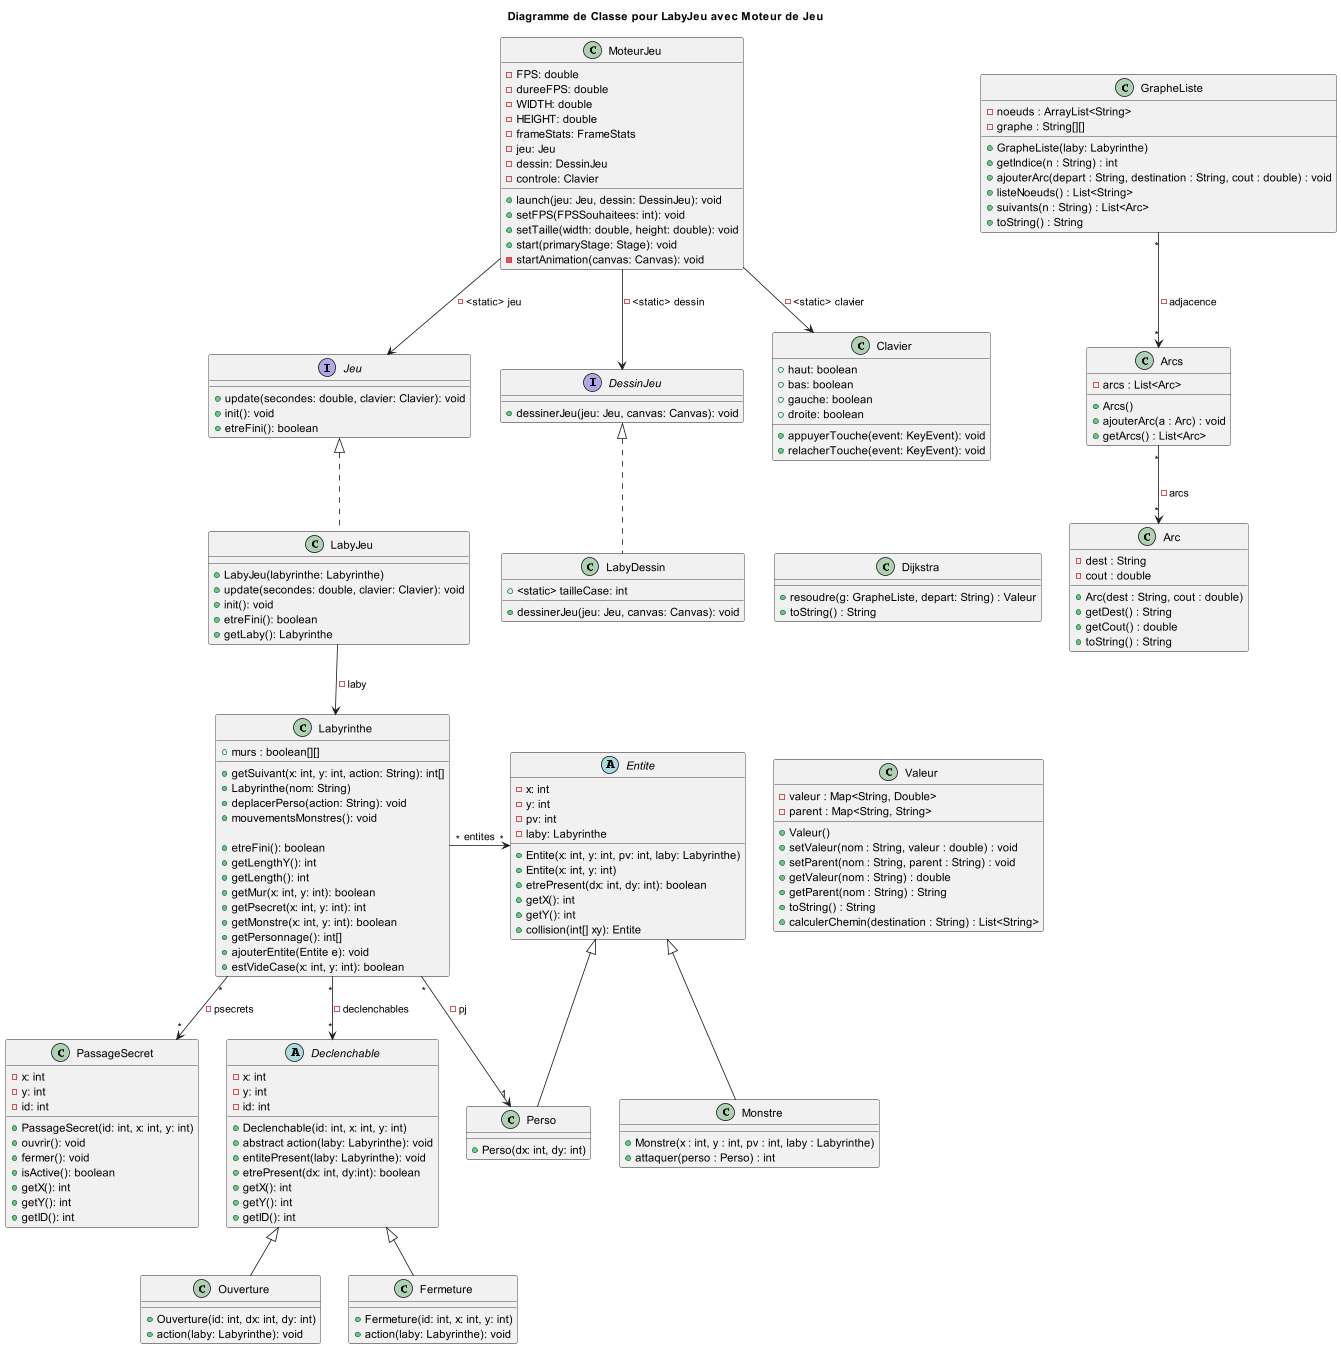

The diagram above was rendered by PlantUML. Its source (embedded in the PNG):
@startuml
title Diagramme de Classe pour LabyJeu avec Moteur de Jeu

interface Jeu {
    +update(secondes: double, clavier: Clavier): void
    +init(): void
    +etreFini(): boolean
}

class LabyJeu {

    +LabyJeu(labyrinthe: Labyrinthe)
    +update(secondes: double, clavier: Clavier): void
    +init(): void
    +etreFini(): boolean
    +getLaby(): Labyrinthe
}

interface DessinJeu {
    +dessinerJeu(jeu: Jeu, canvas: Canvas): void
}

class LabyDessin {
    +<static> tailleCase: int
    +dessinerJeu(jeu: Jeu, canvas: Canvas): void
}

class Labyrinthe {
    +murs : boolean[][]


    +getSuivant(x: int, y: int, action: String): int[]
    +Labyrinthe(nom: String)
    +deplacerPerso(action: String): void
    +mouvementsMonstres(): void

    +etreFini(): boolean
    +getLengthY(): int
    +getLength(): int
    +getMur(x: int, y: int): boolean
    +getPsecret(x: int, y: int): int
    +getMonstre(x: int, y: int): boolean
    +getPersonnage(): int[]
    +ajouterEntite(Entite e): void
    +estVideCase(x: int, y: int): boolean
}

class Clavier {
    +haut: boolean
    +bas: boolean
    +gauche: boolean
    +droite: boolean
    +appuyerTouche(event: KeyEvent): void
    +relacherTouche(event: KeyEvent): void
}

class MoteurJeu {
    -FPS: double
    -dureeFPS: double
    -WIDTH: double
    -HEIGHT: double
    -frameStats: FrameStats
    -jeu: Jeu
    -dessin: DessinJeu
    -controle: Clavier
    +launch(jeu: Jeu, dessin: DessinJeu): void
    +setFPS(FPSSouhaitees: int): void
    +setTaille(width: double, height: double): void
    +start(primaryStage: Stage): void
    -startAnimation(canvas: Canvas): void
}
class Monstre{
    + Monstre(x : int, y : int, pv : int, laby : Labyrinthe)
    + attaquer(perso : Perso) : int
             }
class Perso {

    +Perso(dx: int, dy: int)
}

abstract class Declenchable {
    -x: int
    -y: int
    -id: int
    +Declenchable(id: int, x: int, y: int)
    +abstract action(laby: Labyrinthe): void
    +entitePresent(laby: Labyrinthe): void
    +etrePresent(dx: int, dy:int): boolean
    +getX(): int
    +getY(): int
    +getID(): int
}

class PassageSecret{
    -x: int
    -y: int
    -id: int
    +PassageSecret(id: int, x: int, y: int)
    +ouvrir(): void
    +fermer(): void
    +isActive(): boolean
    +getX(): int
    +getY(): int
    +getID(): int
}

class Ouverture{
    +Ouverture(id: int, dx: int, dy: int)
    +action(laby: Labyrinthe): void
}

class Fermeture{
    +Fermeture(id: int, x: int, y: int)
    +action(laby: Labyrinthe): void
}

abstract class Entite{
    -x: int
    -y: int
    -pv: int
    -laby: Labyrinthe
    +Entite(x: int, y: int, pv: int, laby: Labyrinthe)
    +Entite(x: int, y: int)
    +etrePresent(dx: int, dy: int): boolean
    +getX(): int
    +getY(): int
    +collision(int[] xy): Entite
}

class Arc{
    - dest : String
    - cout : double

    + Arc(dest : String, cout : double)
    + getDest() : String
    + getCout() : double
    + toString() : String
}
class Arcs{
        - arcs : List<Arc>

        + Arcs()
        + ajouterArc(a : Arc) : void
        + getArcs() : List<Arc>
    }


class Dijkstra{
    +resoudre(g: GrapheListe, depart: String) : Valeur
    +toString() : String
              }
class GrapheListe{
    - noeuds : ArrayList<String>
    - graphe : String[][]

    + GrapheListe(laby: Labyrinthe)
    + getIndice(n : String) : int
    + ajouterArc(depart : String, destination : String, cout : double) : void
    + listeNoeuds() : List<String>
    + suivants(n : String) : List<Arc>
    + toString() : String
                 }

class Valeur{
    - valeur : Map<String, Double>
    - parent : Map<String, String>

    + Valeur()
    + setValeur(nom : String, valeur : double) : void
    + setParent(nom : String, parent : String) : void
    + getValeur(nom : String) : double
    + getParent(nom : String) : String
    + toString() : String
    + calculerChemin(destination : String) : List<String>
            }



Jeu <|.. LabyJeu
LabyJeu --> Labyrinthe : -laby
MoteurJeu --> Jeu : -<static> jeu
MoteurJeu --> DessinJeu : -<static> dessin
MoteurJeu --> Clavier : -<static> clavier
DessinJeu <|.. LabyDessin
Labyrinthe "*"-->"1" Perso : -pj
  Labyrinthe "*"-->"*" PassageSecret : -psecrets
Declenchable "*"<-u-"*" Labyrinthe : -declenchables
 Declenchable <|-- Ouverture
 Declenchable <|-- Fermeture

LabyDessin -[hidden]> Dijkstra
Dijkstra -[hidden]-> Valeur
'Perso -[hidden]> GrapheListe
GrapheListe "*"-->"*" Arcs : - adjacence
Arcs "*"-->"*" Arc : - arcs
Perso -u-|> Entite
Monstre -u-|> Entite

Labyrinthe "*"-> "*" Entite : entites






@enduml